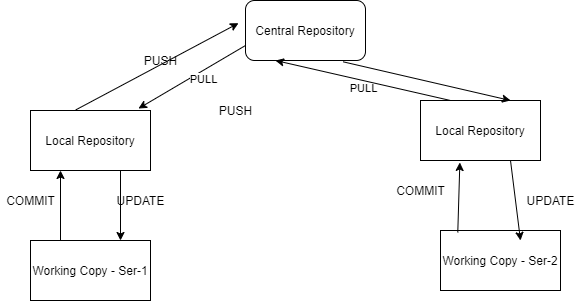

The diagram above was exported from draw.io. Its source (the exported page's mxGraphModel, read from the mxfile embedded in the PNG):
<mxGraphModel dx="768" dy="395" grid="1" gridSize="10" guides="1" tooltips="1" connect="1" arrows="1" fold="1" page="1" pageScale="1" pageWidth="850" pageHeight="1100" math="0" shadow="0">
  <root>
    <mxCell id="0" />
    <mxCell id="1" parent="0" />
    <mxCell id="MsBbcvPrSquLTHrh5dUj-1" value="Central Repository" style="rounded=1;whiteSpace=wrap;html=1;" vertex="1" parent="1">
      <mxGeometry x="305" y="20" width="120" height="60" as="geometry" />
    </mxCell>
    <mxCell id="MsBbcvPrSquLTHrh5dUj-2" value="Working Copy - Ser-1" style="rounded=0;whiteSpace=wrap;html=1;" vertex="1" parent="1">
      <mxGeometry x="90" y="260" width="120" height="60" as="geometry" />
    </mxCell>
    <mxCell id="MsBbcvPrSquLTHrh5dUj-3" value="Local Repository" style="rounded=0;whiteSpace=wrap;html=1;" vertex="1" parent="1">
      <mxGeometry x="90" y="130" width="120" height="60" as="geometry" />
    </mxCell>
    <mxCell id="MsBbcvPrSquLTHrh5dUj-4" value="" style="endArrow=classic;html=1;entryX=-0.058;entryY=0.378;entryDx=0;entryDy=0;entryPerimeter=0;exitX=0.378;exitY=-0.011;exitDx=0;exitDy=0;exitPerimeter=0;" edge="1" parent="1" source="MsBbcvPrSquLTHrh5dUj-3" target="MsBbcvPrSquLTHrh5dUj-1">
      <mxGeometry width="50" height="50" relative="1" as="geometry">
        <mxPoint x="370" y="230" as="sourcePoint" />
        <mxPoint x="420" y="180" as="targetPoint" />
      </mxGeometry>
    </mxCell>
    <mxCell id="MsBbcvPrSquLTHrh5dUj-5" value="PUSH" style="text;html=1;align=center;verticalAlign=middle;resizable=0;points=[];autosize=1;strokeColor=none;fillColor=none;" vertex="1" parent="1">
      <mxGeometry x="195" y="70" width="50" height="20" as="geometry" />
    </mxCell>
    <mxCell id="MsBbcvPrSquLTHrh5dUj-6" value="" style="endArrow=classic;html=1;entryX=0.25;entryY=1;entryDx=0;entryDy=0;exitX=0.25;exitY=0;exitDx=0;exitDy=0;" edge="1" parent="1" source="MsBbcvPrSquLTHrh5dUj-2" target="MsBbcvPrSquLTHrh5dUj-3">
      <mxGeometry width="50" height="50" relative="1" as="geometry">
        <mxPoint x="370" y="230" as="sourcePoint" />
        <mxPoint x="420" y="180" as="targetPoint" />
      </mxGeometry>
    </mxCell>
    <mxCell id="MsBbcvPrSquLTHrh5dUj-7" value="COMMIT" style="text;html=1;align=center;verticalAlign=middle;resizable=0;points=[];autosize=1;strokeColor=none;fillColor=none;" vertex="1" parent="1">
      <mxGeometry x="60" y="210" width="60" height="20" as="geometry" />
    </mxCell>
    <mxCell id="MsBbcvPrSquLTHrh5dUj-8" value="" style="endArrow=classic;html=1;entryX=0.75;entryY=0;entryDx=0;entryDy=0;exitX=0.75;exitY=1;exitDx=0;exitDy=0;" edge="1" parent="1" source="MsBbcvPrSquLTHrh5dUj-3" target="MsBbcvPrSquLTHrh5dUj-2">
      <mxGeometry width="50" height="50" relative="1" as="geometry">
        <mxPoint x="370" y="230" as="sourcePoint" />
        <mxPoint x="420" y="180" as="targetPoint" />
      </mxGeometry>
    </mxCell>
    <mxCell id="MsBbcvPrSquLTHrh5dUj-9" value="UPDATE" style="text;html=1;align=center;verticalAlign=middle;resizable=0;points=[];autosize=1;strokeColor=none;fillColor=none;" vertex="1" parent="1">
      <mxGeometry x="170" y="210" width="60" height="20" as="geometry" />
    </mxCell>
    <mxCell id="MsBbcvPrSquLTHrh5dUj-10" value="" style="endArrow=classic;html=1;entryX=0.9;entryY=-0.033;entryDx=0;entryDy=0;entryPerimeter=0;exitX=0;exitY=0.75;exitDx=0;exitDy=0;" edge="1" parent="1" source="MsBbcvPrSquLTHrh5dUj-1" target="MsBbcvPrSquLTHrh5dUj-3">
      <mxGeometry width="50" height="50" relative="1" as="geometry">
        <mxPoint x="370" y="230" as="sourcePoint" />
        <mxPoint x="420" y="180" as="targetPoint" />
      </mxGeometry>
    </mxCell>
    <mxCell id="MsBbcvPrSquLTHrh5dUj-11" value="PULL" style="edgeLabel;html=1;align=center;verticalAlign=middle;resizable=0;points=[];" vertex="1" connectable="0" parent="MsBbcvPrSquLTHrh5dUj-10">
      <mxGeometry x="-0.1207" y="7" relative="1" as="geometry">
        <mxPoint x="1" as="offset" />
      </mxGeometry>
    </mxCell>
    <mxCell id="MsBbcvPrSquLTHrh5dUj-12" value="Local Repository" style="rounded=0;whiteSpace=wrap;html=1;" vertex="1" parent="1">
      <mxGeometry x="480" y="120" width="120" height="60" as="geometry" />
    </mxCell>
    <mxCell id="MsBbcvPrSquLTHrh5dUj-13" value="Working Copy - Ser-2" style="rounded=0;whiteSpace=wrap;html=1;" vertex="1" parent="1">
      <mxGeometry x="500" y="250" width="120" height="60" as="geometry" />
    </mxCell>
    <mxCell id="MsBbcvPrSquLTHrh5dUj-14" value="UPDATE" style="text;html=1;align=center;verticalAlign=middle;resizable=0;points=[];autosize=1;strokeColor=none;fillColor=none;" vertex="1" parent="1">
      <mxGeometry x="580" y="210" width="60" height="20" as="geometry" />
    </mxCell>
    <mxCell id="MsBbcvPrSquLTHrh5dUj-16" value="" style="endArrow=classic;html=1;exitX=0.75;exitY=1;exitDx=0;exitDy=0;" edge="1" parent="1" source="MsBbcvPrSquLTHrh5dUj-12">
      <mxGeometry width="50" height="50" relative="1" as="geometry">
        <mxPoint x="413" y="260" as="sourcePoint" />
        <mxPoint x="580" y="260" as="targetPoint" />
      </mxGeometry>
    </mxCell>
    <mxCell id="MsBbcvPrSquLTHrh5dUj-17" value="" style="endArrow=classic;html=1;entryX=0.328;entryY=1.033;entryDx=0;entryDy=0;entryPerimeter=0;exitX=0.144;exitY=0.033;exitDx=0;exitDy=0;exitPerimeter=0;" edge="1" parent="1" source="MsBbcvPrSquLTHrh5dUj-13" target="MsBbcvPrSquLTHrh5dUj-12">
      <mxGeometry width="50" height="50" relative="1" as="geometry">
        <mxPoint x="349" y="260" as="sourcePoint" />
        <mxPoint x="420" y="180" as="targetPoint" />
      </mxGeometry>
    </mxCell>
    <mxCell id="MsBbcvPrSquLTHrh5dUj-18" value="COMMIT" style="text;html=1;align=center;verticalAlign=middle;resizable=0;points=[];autosize=1;strokeColor=none;fillColor=none;" vertex="1" parent="1">
      <mxGeometry x="450" y="200" width="60" height="20" as="geometry" />
    </mxCell>
    <mxCell id="MsBbcvPrSquLTHrh5dUj-19" value="PULL" style="edgeLabel;html=1;align=center;verticalAlign=middle;resizable=0;points=[];" vertex="1" connectable="0" parent="1">
      <mxGeometry x="272.1613236432147" y="108.94363644757323" as="geometry">
        <mxPoint x="150" y="-1" as="offset" />
      </mxGeometry>
    </mxCell>
    <mxCell id="MsBbcvPrSquLTHrh5dUj-20" value="" style="endArrow=classic;html=1;entryX=0.75;entryY=0;entryDx=0;entryDy=0;exitX=0.814;exitY=1.022;exitDx=0;exitDy=0;exitPerimeter=0;" edge="1" parent="1" source="MsBbcvPrSquLTHrh5dUj-1" target="MsBbcvPrSquLTHrh5dUj-12">
      <mxGeometry width="50" height="50" relative="1" as="geometry">
        <mxPoint x="370" y="230" as="sourcePoint" />
        <mxPoint x="420" y="180" as="targetPoint" />
      </mxGeometry>
    </mxCell>
    <mxCell id="MsBbcvPrSquLTHrh5dUj-21" value="PUSH" style="text;html=1;align=center;verticalAlign=middle;resizable=0;points=[];autosize=1;strokeColor=none;fillColor=none;" vertex="1" parent="1">
      <mxGeometry x="270" y="120" width="50" height="20" as="geometry" />
    </mxCell>
    <mxCell id="MsBbcvPrSquLTHrh5dUj-22" value="" style="endArrow=classic;html=1;entryX=0.25;entryY=1;entryDx=0;entryDy=0;exitX=0.25;exitY=0;exitDx=0;exitDy=0;" edge="1" parent="1" source="MsBbcvPrSquLTHrh5dUj-12" target="MsBbcvPrSquLTHrh5dUj-1">
      <mxGeometry width="50" height="50" relative="1" as="geometry">
        <mxPoint x="145.36" y="139.34000000000003" as="sourcePoint" />
        <mxPoint x="308.03999999999996" y="52.68000000000001" as="targetPoint" />
      </mxGeometry>
    </mxCell>
  </root>
</mxGraphModel>